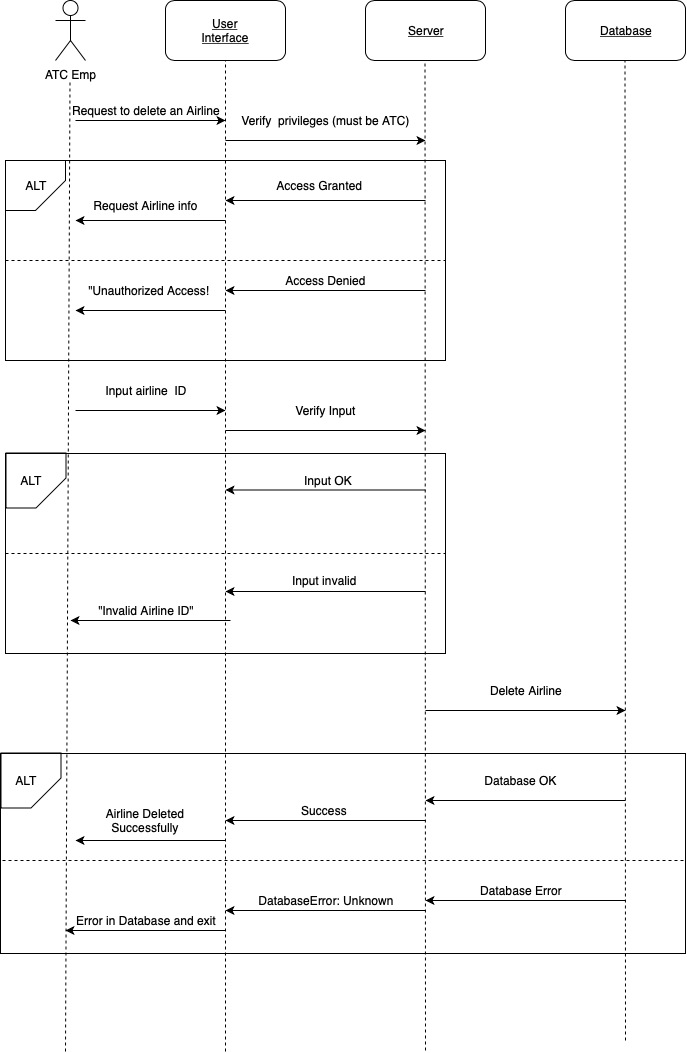

The diagram above was exported from draw.io. Its source (the exported page's mxGraphModel, read from the mxfile embedded in the PNG):
<mxGraphModel dx="946" dy="662" grid="1" gridSize="10" guides="1" tooltips="1" connect="1" arrows="1" fold="1" page="1" pageScale="1" pageWidth="850" pageHeight="1100" math="0" shadow="0">
  <root>
    <mxCell id="0" />
    <mxCell id="1" parent="0" />
    <mxCell id="yJxK_X39BrZL6BNIthDD-37" value="" style="rounded=0;whiteSpace=wrap;html=1;fillColor=none;" vertex="1" parent="1">
      <mxGeometry x="75" y="793" width="685" height="200" as="geometry" />
    </mxCell>
    <mxCell id="yJxK_X39BrZL6BNIthDD-21" value="" style="rounded=0;whiteSpace=wrap;html=1;fillColor=none;" vertex="1" parent="1">
      <mxGeometry x="80" y="493" width="440" height="200" as="geometry" />
    </mxCell>
    <mxCell id="yJxK_X39BrZL6BNIthDD-17" value="" style="rounded=0;whiteSpace=wrap;html=1;fillColor=none;" vertex="1" parent="1">
      <mxGeometry x="80" y="200" width="440" height="200" as="geometry" />
    </mxCell>
    <mxCell id="yJxK_X39BrZL6BNIthDD-1" value="ATC Emp" style="shape=umlActor;verticalLabelPosition=bottom;labelBackgroundColor=#ffffff;verticalAlign=top;html=1;outlineConnect=0;" vertex="1" parent="1">
      <mxGeometry x="130" y="40" width="30" height="60" as="geometry" />
    </mxCell>
    <mxCell id="yJxK_X39BrZL6BNIthDD-2" value="" style="rounded=1;whiteSpace=wrap;html=1;" vertex="1" parent="1">
      <mxGeometry x="240" y="40" width="120" height="60" as="geometry" />
    </mxCell>
    <mxCell id="yJxK_X39BrZL6BNIthDD-3" value="" style="rounded=1;whiteSpace=wrap;html=1;" vertex="1" parent="1">
      <mxGeometry x="440" y="40" width="120" height="60" as="geometry" />
    </mxCell>
    <mxCell id="yJxK_X39BrZL6BNIthDD-4" value="" style="rounded=1;whiteSpace=wrap;html=1;" vertex="1" parent="1">
      <mxGeometry x="640" y="40" width="120" height="60" as="geometry" />
    </mxCell>
    <mxCell id="yJxK_X39BrZL6BNIthDD-5" value="" style="endArrow=none;dashed=1;html=1;entryX=0.5;entryY=1;entryDx=0;entryDy=0;" edge="1" parent="1" target="yJxK_X39BrZL6BNIthDD-2">
      <mxGeometry width="50" height="50" relative="1" as="geometry">
        <mxPoint x="300" y="1091" as="sourcePoint" />
        <mxPoint x="330" y="200" as="targetPoint" />
      </mxGeometry>
    </mxCell>
    <mxCell id="yJxK_X39BrZL6BNIthDD-6" value="" style="endArrow=none;dashed=1;html=1;entryX=0.5;entryY=1;entryDx=0;entryDy=0;" edge="1" parent="1">
      <mxGeometry width="50" height="50" relative="1" as="geometry">
        <mxPoint x="500" y="1090" as="sourcePoint" />
        <mxPoint x="499.5" y="100" as="targetPoint" />
      </mxGeometry>
    </mxCell>
    <mxCell id="yJxK_X39BrZL6BNIthDD-7" value="" style="endArrow=none;dashed=1;html=1;entryX=0.5;entryY=1;entryDx=0;entryDy=0;" edge="1" parent="1">
      <mxGeometry width="50" height="50" relative="1" as="geometry">
        <mxPoint x="700" y="1080" as="sourcePoint" />
        <mxPoint x="699.5" y="100" as="targetPoint" />
      </mxGeometry>
    </mxCell>
    <mxCell id="yJxK_X39BrZL6BNIthDD-8" value="&lt;u&gt;User Interface&lt;/u&gt;" style="text;html=1;strokeColor=none;fillColor=none;align=center;verticalAlign=middle;whiteSpace=wrap;rounded=0;" vertex="1" parent="1">
      <mxGeometry x="280" y="60" width="40" height="20" as="geometry" />
    </mxCell>
    <mxCell id="yJxK_X39BrZL6BNIthDD-9" value="&lt;u&gt;Server&lt;/u&gt;" style="text;html=1;strokeColor=none;fillColor=none;align=center;verticalAlign=middle;whiteSpace=wrap;rounded=0;" vertex="1" parent="1">
      <mxGeometry x="480" y="60" width="40" height="20" as="geometry" />
    </mxCell>
    <mxCell id="yJxK_X39BrZL6BNIthDD-10" value="&lt;u&gt;Database&lt;/u&gt;" style="text;html=1;strokeColor=none;fillColor=none;align=center;verticalAlign=middle;whiteSpace=wrap;rounded=0;" vertex="1" parent="1">
      <mxGeometry x="680" y="60" width="40" height="20" as="geometry" />
    </mxCell>
    <mxCell id="yJxK_X39BrZL6BNIthDD-11" value="" style="endArrow=none;dashed=1;html=1;entryX=0.5;entryY=1;entryDx=0;entryDy=0;" edge="1" parent="1">
      <mxGeometry width="50" height="50" relative="1" as="geometry">
        <mxPoint x="140" y="1091" as="sourcePoint" />
        <mxPoint x="144.5" y="120" as="targetPoint" />
      </mxGeometry>
    </mxCell>
    <mxCell id="yJxK_X39BrZL6BNIthDD-12" value="" style="endArrow=classic;html=1;" edge="1" parent="1">
      <mxGeometry width="50" height="50" relative="1" as="geometry">
        <mxPoint x="150" y="160" as="sourcePoint" />
        <mxPoint x="300" y="160" as="targetPoint" />
      </mxGeometry>
    </mxCell>
    <mxCell id="yJxK_X39BrZL6BNIthDD-13" value="Request to delete an Airline" style="text;html=1;strokeColor=none;fillColor=none;align=center;verticalAlign=middle;whiteSpace=wrap;rounded=0;" vertex="1" parent="1">
      <mxGeometry x="145" y="140" width="150" height="20" as="geometry" />
    </mxCell>
    <mxCell id="yJxK_X39BrZL6BNIthDD-14" value="" style="endArrow=classic;html=1;" edge="1" parent="1">
      <mxGeometry width="50" height="50" relative="1" as="geometry">
        <mxPoint x="300" y="180" as="sourcePoint" />
        <mxPoint x="500" y="180" as="targetPoint" />
      </mxGeometry>
    </mxCell>
    <mxCell id="yJxK_X39BrZL6BNIthDD-15" value="Verify &amp;nbsp;privileges (must be ATC)" style="text;html=1;strokeColor=none;fillColor=none;align=center;verticalAlign=middle;whiteSpace=wrap;rounded=0;" vertex="1" parent="1">
      <mxGeometry x="300" y="150" width="200" height="20" as="geometry" />
    </mxCell>
    <mxCell id="yJxK_X39BrZL6BNIthDD-18" value="" style="shape=card;whiteSpace=wrap;html=1;fillColor=none;rotation=90;flipH=1;" vertex="1" parent="1">
      <mxGeometry x="85" y="195" width="50" height="60" as="geometry" />
    </mxCell>
    <mxCell id="yJxK_X39BrZL6BNIthDD-19" value="ALT" style="text;html=1;strokeColor=none;fillColor=none;align=center;verticalAlign=middle;whiteSpace=wrap;rounded=0;" vertex="1" parent="1">
      <mxGeometry x="90" y="215" width="40" height="20" as="geometry" />
    </mxCell>
    <mxCell id="yJxK_X39BrZL6BNIthDD-20" value="" style="endArrow=classic;html=1;" edge="1" parent="1">
      <mxGeometry width="50" height="50" relative="1" as="geometry">
        <mxPoint x="500" y="240" as="sourcePoint" />
        <mxPoint x="300" y="240" as="targetPoint" />
      </mxGeometry>
    </mxCell>
    <mxCell id="yJxK_X39BrZL6BNIthDD-22" value="" style="shape=card;whiteSpace=wrap;html=1;fillColor=none;rotation=90;flipH=1;" vertex="1" parent="1">
      <mxGeometry x="83" y="490" width="55" height="60" as="geometry" />
    </mxCell>
    <mxCell id="yJxK_X39BrZL6BNIthDD-23" value="ALT" style="text;html=1;strokeColor=none;fillColor=none;align=center;verticalAlign=middle;whiteSpace=wrap;rounded=0;" vertex="1" parent="1">
      <mxGeometry x="85" y="510" width="40" height="20" as="geometry" />
    </mxCell>
    <mxCell id="yJxK_X39BrZL6BNIthDD-24" value="Access Granted&amp;nbsp;" style="text;html=1;strokeColor=none;fillColor=none;align=center;verticalAlign=middle;whiteSpace=wrap;rounded=0;" vertex="1" parent="1">
      <mxGeometry x="340" y="215" width="110" height="20" as="geometry" />
    </mxCell>
    <mxCell id="yJxK_X39BrZL6BNIthDD-25" value="" style="endArrow=classic;html=1;" edge="1" parent="1">
      <mxGeometry width="50" height="50" relative="1" as="geometry">
        <mxPoint x="300" y="260" as="sourcePoint" />
        <mxPoint x="150" y="260" as="targetPoint" />
      </mxGeometry>
    </mxCell>
    <mxCell id="yJxK_X39BrZL6BNIthDD-26" value="Request Airline info" style="text;html=1;strokeColor=none;fillColor=none;align=center;verticalAlign=middle;whiteSpace=wrap;rounded=0;" vertex="1" parent="1">
      <mxGeometry x="150" y="235" width="140" height="20" as="geometry" />
    </mxCell>
    <mxCell id="yJxK_X39BrZL6BNIthDD-27" value="" style="endArrow=none;dashed=1;html=1;exitX=0;exitY=0.5;exitDx=0;exitDy=0;entryX=1;entryY=0.5;entryDx=0;entryDy=0;" edge="1" parent="1" source="yJxK_X39BrZL6BNIthDD-17" target="yJxK_X39BrZL6BNIthDD-17">
      <mxGeometry width="50" height="50" relative="1" as="geometry">
        <mxPoint x="150" y="300" as="sourcePoint" />
        <mxPoint x="500" y="300" as="targetPoint" />
      </mxGeometry>
    </mxCell>
    <mxCell id="yJxK_X39BrZL6BNIthDD-28" value="" style="endArrow=classic;html=1;" edge="1" parent="1">
      <mxGeometry width="50" height="50" relative="1" as="geometry">
        <mxPoint x="500" y="330" as="sourcePoint" />
        <mxPoint x="300" y="330" as="targetPoint" />
      </mxGeometry>
    </mxCell>
    <mxCell id="yJxK_X39BrZL6BNIthDD-29" value="Access Denied" style="text;html=1;strokeColor=none;fillColor=none;align=center;verticalAlign=middle;whiteSpace=wrap;rounded=0;" vertex="1" parent="1">
      <mxGeometry x="300" y="310" width="200" height="20" as="geometry" />
    </mxCell>
    <mxCell id="yJxK_X39BrZL6BNIthDD-30" value="" style="endArrow=classic;html=1;" edge="1" parent="1">
      <mxGeometry width="50" height="50" relative="1" as="geometry">
        <mxPoint x="300" y="350" as="sourcePoint" />
        <mxPoint x="150" y="350" as="targetPoint" />
      </mxGeometry>
    </mxCell>
    <mxCell id="yJxK_X39BrZL6BNIthDD-31" value="&quot;Unauthorized Access!&amp;nbsp;" style="text;html=1;strokeColor=none;fillColor=none;align=center;verticalAlign=middle;whiteSpace=wrap;rounded=0;" vertex="1" parent="1">
      <mxGeometry x="150" y="320" width="150" height="20" as="geometry" />
    </mxCell>
    <mxCell id="yJxK_X39BrZL6BNIthDD-32" value="" style="endArrow=classic;html=1;" edge="1" parent="1">
      <mxGeometry width="50" height="50" relative="1" as="geometry">
        <mxPoint x="150" y="450" as="sourcePoint" />
        <mxPoint x="300" y="450" as="targetPoint" />
      </mxGeometry>
    </mxCell>
    <mxCell id="yJxK_X39BrZL6BNIthDD-33" value="Input airline &amp;nbsp;ID" style="text;html=1;strokeColor=none;fillColor=none;align=center;verticalAlign=middle;whiteSpace=wrap;rounded=0;" vertex="1" parent="1">
      <mxGeometry x="160" y="420" width="120" height="20" as="geometry" />
    </mxCell>
    <mxCell id="yJxK_X39BrZL6BNIthDD-34" value="" style="endArrow=classic;html=1;" edge="1" parent="1">
      <mxGeometry width="50" height="50" relative="1" as="geometry">
        <mxPoint x="300" y="470" as="sourcePoint" />
        <mxPoint x="500" y="470" as="targetPoint" />
      </mxGeometry>
    </mxCell>
    <mxCell id="yJxK_X39BrZL6BNIthDD-35" value="Verify Input" style="text;html=1;strokeColor=none;fillColor=none;align=center;verticalAlign=middle;whiteSpace=wrap;rounded=0;" vertex="1" parent="1">
      <mxGeometry x="320" y="440" width="160" height="20" as="geometry" />
    </mxCell>
    <mxCell id="yJxK_X39BrZL6BNIthDD-38" value="" style="shape=card;whiteSpace=wrap;html=1;fillColor=none;rotation=90;flipH=1;" vertex="1" parent="1">
      <mxGeometry x="78" y="790" width="55" height="60" as="geometry" />
    </mxCell>
    <mxCell id="yJxK_X39BrZL6BNIthDD-39" value="ALT" style="text;html=1;strokeColor=none;fillColor=none;align=center;verticalAlign=middle;whiteSpace=wrap;rounded=0;" vertex="1" parent="1">
      <mxGeometry x="80" y="810" width="40" height="20" as="geometry" />
    </mxCell>
    <mxCell id="yJxK_X39BrZL6BNIthDD-40" value="" style="endArrow=classic;html=1;" edge="1" parent="1">
      <mxGeometry width="50" height="50" relative="1" as="geometry">
        <mxPoint x="500" y="529.5" as="sourcePoint" />
        <mxPoint x="300" y="529.5" as="targetPoint" />
      </mxGeometry>
    </mxCell>
    <mxCell id="yJxK_X39BrZL6BNIthDD-41" value="Input OK" style="text;html=1;strokeColor=none;fillColor=none;align=center;verticalAlign=middle;whiteSpace=wrap;rounded=0;" vertex="1" parent="1">
      <mxGeometry x="360" y="510" width="85" height="20" as="geometry" />
    </mxCell>
    <mxCell id="yJxK_X39BrZL6BNIthDD-42" value="" style="endArrow=classic;html=1;" edge="1" parent="1">
      <mxGeometry width="50" height="50" relative="1" as="geometry">
        <mxPoint x="305" y="660" as="sourcePoint" />
        <mxPoint x="145" y="660" as="targetPoint" />
      </mxGeometry>
    </mxCell>
    <mxCell id="yJxK_X39BrZL6BNIthDD-44" value="" style="endArrow=none;dashed=1;html=1;exitX=0;exitY=0.5;exitDx=0;exitDy=0;entryX=1;entryY=0.5;entryDx=0;entryDy=0;" edge="1" parent="1" source="yJxK_X39BrZL6BNIthDD-21" target="yJxK_X39BrZL6BNIthDD-21">
      <mxGeometry width="50" height="50" relative="1" as="geometry">
        <mxPoint x="210" y="590" as="sourcePoint" />
        <mxPoint x="260" y="540" as="targetPoint" />
      </mxGeometry>
    </mxCell>
    <mxCell id="yJxK_X39BrZL6BNIthDD-45" value="" style="endArrow=classic;html=1;" edge="1" parent="1">
      <mxGeometry width="50" height="50" relative="1" as="geometry">
        <mxPoint x="500" y="631" as="sourcePoint" />
        <mxPoint x="300" y="631" as="targetPoint" />
      </mxGeometry>
    </mxCell>
    <mxCell id="yJxK_X39BrZL6BNIthDD-46" value="Input invalid&amp;nbsp;" style="text;html=1;strokeColor=none;fillColor=none;align=center;verticalAlign=middle;whiteSpace=wrap;rounded=0;" vertex="1" parent="1">
      <mxGeometry x="360" y="610" width="80" height="20" as="geometry" />
    </mxCell>
    <mxCell id="yJxK_X39BrZL6BNIthDD-47" value="&quot;Invalid Airline ID&quot;" style="text;html=1;strokeColor=none;fillColor=none;align=center;verticalAlign=middle;whiteSpace=wrap;rounded=0;" vertex="1" parent="1">
      <mxGeometry x="155" y="640" width="130" height="20" as="geometry" />
    </mxCell>
    <mxCell id="yJxK_X39BrZL6BNIthDD-48" value="" style="endArrow=classic;html=1;" edge="1" parent="1">
      <mxGeometry width="50" height="50" relative="1" as="geometry">
        <mxPoint x="500" y="750" as="sourcePoint" />
        <mxPoint x="700" y="750" as="targetPoint" />
      </mxGeometry>
    </mxCell>
    <mxCell id="yJxK_X39BrZL6BNIthDD-49" value="Delete Airline" style="text;html=1;strokeColor=none;fillColor=none;align=center;verticalAlign=middle;whiteSpace=wrap;rounded=0;" vertex="1" parent="1">
      <mxGeometry x="560" y="720" width="80" height="20" as="geometry" />
    </mxCell>
    <mxCell id="yJxK_X39BrZL6BNIthDD-50" value="" style="endArrow=classic;html=1;" edge="1" parent="1">
      <mxGeometry width="50" height="50" relative="1" as="geometry">
        <mxPoint x="700" y="840" as="sourcePoint" />
        <mxPoint x="500" y="840" as="targetPoint" />
      </mxGeometry>
    </mxCell>
    <mxCell id="yJxK_X39BrZL6BNIthDD-51" value="" style="endArrow=classic;html=1;" edge="1" parent="1">
      <mxGeometry width="50" height="50" relative="1" as="geometry">
        <mxPoint x="500" y="860" as="sourcePoint" />
        <mxPoint x="300" y="860" as="targetPoint" />
      </mxGeometry>
    </mxCell>
    <mxCell id="yJxK_X39BrZL6BNIthDD-52" value="" style="endArrow=classic;html=1;" edge="1" parent="1">
      <mxGeometry width="50" height="50" relative="1" as="geometry">
        <mxPoint x="300" y="880" as="sourcePoint" />
        <mxPoint x="150" y="880" as="targetPoint" />
      </mxGeometry>
    </mxCell>
    <mxCell id="yJxK_X39BrZL6BNIthDD-53" value="" style="endArrow=classic;html=1;" edge="1" parent="1">
      <mxGeometry width="50" height="50" relative="1" as="geometry">
        <mxPoint x="700" y="940" as="sourcePoint" />
        <mxPoint x="500" y="940" as="targetPoint" />
      </mxGeometry>
    </mxCell>
    <mxCell id="yJxK_X39BrZL6BNIthDD-54" value="" style="endArrow=classic;html=1;" edge="1" parent="1">
      <mxGeometry width="50" height="50" relative="1" as="geometry">
        <mxPoint x="500" y="950" as="sourcePoint" />
        <mxPoint x="300" y="950" as="targetPoint" />
      </mxGeometry>
    </mxCell>
    <mxCell id="yJxK_X39BrZL6BNIthDD-55" value="" style="endArrow=classic;html=1;" edge="1" parent="1">
      <mxGeometry width="50" height="50" relative="1" as="geometry">
        <mxPoint x="300" y="970" as="sourcePoint" />
        <mxPoint x="140" y="970" as="targetPoint" />
      </mxGeometry>
    </mxCell>
    <mxCell id="yJxK_X39BrZL6BNIthDD-56" value="" style="endArrow=none;dashed=1;html=1;" edge="1" parent="1">
      <mxGeometry width="50" height="50" relative="1" as="geometry">
        <mxPoint x="77" y="900" as="sourcePoint" />
        <mxPoint x="760" y="900" as="targetPoint" />
        <Array as="points" />
      </mxGeometry>
    </mxCell>
    <mxCell id="yJxK_X39BrZL6BNIthDD-58" value="Database OK" style="text;html=1;strokeColor=none;fillColor=none;align=center;verticalAlign=middle;whiteSpace=wrap;rounded=0;" vertex="1" parent="1">
      <mxGeometry x="540" y="810" width="110" height="20" as="geometry" />
    </mxCell>
    <mxCell id="yJxK_X39BrZL6BNIthDD-59" value="Success" style="text;html=1;strokeColor=none;fillColor=none;align=center;verticalAlign=middle;whiteSpace=wrap;rounded=0;" vertex="1" parent="1">
      <mxGeometry x="378" y="840" width="40" height="20" as="geometry" />
    </mxCell>
    <mxCell id="yJxK_X39BrZL6BNIthDD-60" value="Airline Deleted Successfully" style="text;html=1;strokeColor=none;fillColor=none;align=center;verticalAlign=middle;whiteSpace=wrap;rounded=0;" vertex="1" parent="1">
      <mxGeometry x="150" y="850" width="140" height="20" as="geometry" />
    </mxCell>
    <mxCell id="yJxK_X39BrZL6BNIthDD-61" value="Database Error" style="text;html=1;strokeColor=none;fillColor=none;align=center;verticalAlign=middle;whiteSpace=wrap;rounded=0;" vertex="1" parent="1">
      <mxGeometry x="550" y="920" width="90" height="20" as="geometry" />
    </mxCell>
    <mxCell id="yJxK_X39BrZL6BNIthDD-62" value="DatabaseError: Unknown" style="text;html=1;strokeColor=none;fillColor=none;align=center;verticalAlign=middle;whiteSpace=wrap;rounded=0;" vertex="1" parent="1">
      <mxGeometry x="330" y="930" width="140" height="20" as="geometry" />
    </mxCell>
    <mxCell id="yJxK_X39BrZL6BNIthDD-63" value="Error in Database and exit" style="text;html=1;strokeColor=none;fillColor=none;align=center;verticalAlign=middle;whiteSpace=wrap;rounded=0;" vertex="1" parent="1">
      <mxGeometry x="140" y="950" width="160" height="20" as="geometry" />
    </mxCell>
  </root>
</mxGraphModel>